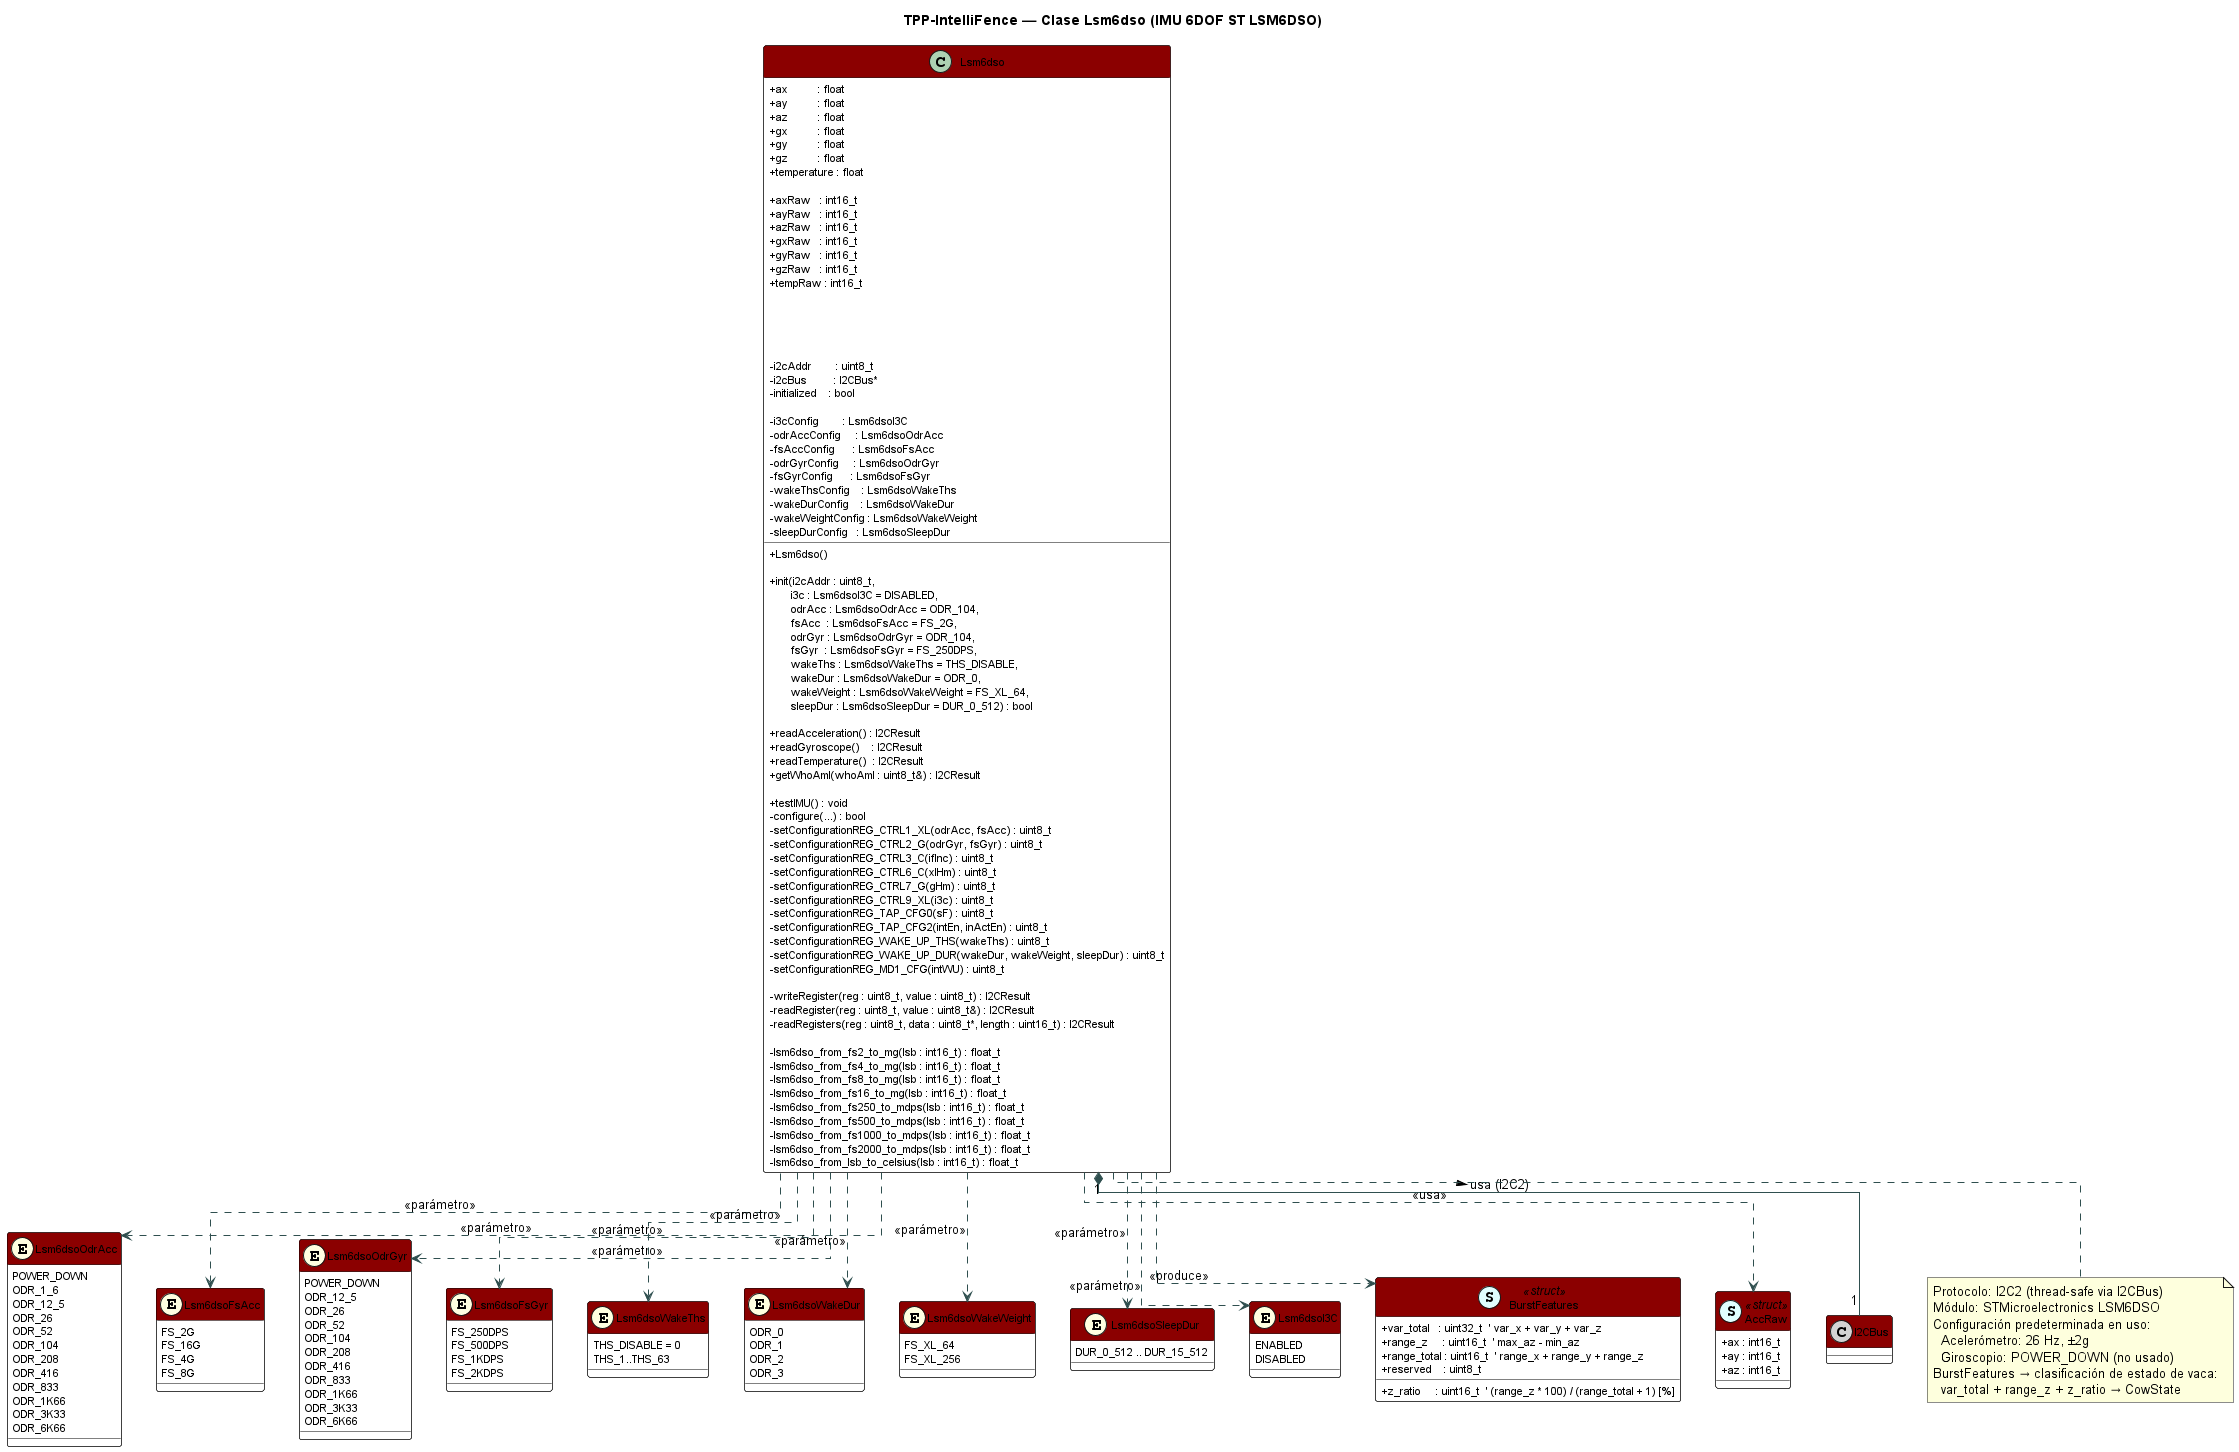

The diagram above was rendered by PlantUML. Its source (embedded in the PNG):
@startuml lsm6dso_class
title TPP-IntelliFence — Clase Lsm6dso (IMU 6DOF ST LSM6DSO)

skinparam classAttributeIconSize 0
skinparam class {
    BackgroundColor White
    BorderColor Black
    HeaderBackgroundColor DarkRed
    HeaderFontColor White
    FontSize 12
    AttributeFontSize 11
}
skinparam enum {
    BackgroundColor LightYellow
    BorderColor DarkGoldenRod
}
skinparam ArrowColor DarkSlateGray
skinparam linetype ortho

' ──────────────────────────────────────────────
' Enums de configuración (principales)
' ──────────────────────────────────────────────
enum Lsm6dsoOdrAcc << (E,LightYellow) >> {
    POWER_DOWN
    ODR_1_6
    ODR_12_5
    ODR_26
    ODR_52
    ODR_104
    ODR_208
    ODR_416
    ODR_833
    ODR_1K66
    ODR_3K33
    ODR_6K66
}

enum Lsm6dsoFsAcc << (E,LightYellow) >> {
    FS_2G
    FS_16G
    FS_4G
    FS_8G
}

enum Lsm6dsoOdrGyr << (E,LightYellow) >> {
    POWER_DOWN
    ODR_12_5
    ODR_26
    ODR_52
    ODR_104
    ODR_208
    ODR_416
    ODR_833
    ODR_1K66
    ODR_3K33
    ODR_6K66
}

enum Lsm6dsoFsGyr << (E,LightYellow) >> {
    FS_250DPS
    FS_500DPS
    FS_1KDPS
    FS_2KDPS
}

enum Lsm6dsoWakeThs << (E,LightYellow) >> {
    THS_DISABLE = 0
    THS_1..THS_63
}

enum Lsm6dsoWakeDur << (E,LightYellow) >> {
    ODR_0
    ODR_1
    ODR_2
    ODR_3
}

enum Lsm6dsoWakeWeight << (E,LightYellow) >> {
    FS_XL_64
    FS_XL_256
}

enum Lsm6dsoSleepDur << (E,LightYellow) >> {
    DUR_0_512 .. DUR_15_512
}

enum Lsm6dsoI3C << (E,LightYellow) >> {
    ENABLED
    DISABLED
}

' ──────────────────────────────────────────────
' Structs de datos de salida
' ──────────────────────────────────────────────
class BurstFeatures << (S,LightCyan) struct >> {
    + var_total   : uint32_t  ' var_x + var_y + var_z
    + range_z     : uint16_t  ' max_az - min_az
    + range_total : uint16_t  ' range_x + range_y + range_z
    + z_ratio     : uint16_t  ' (range_z * 100) / (range_total + 1) [%]
    + reserved    : uint8_t
}

class AccRaw << (S,LightCyan) struct >> {
    + ax : int16_t
    + ay : int16_t
    + az : int16_t
}

' ──────────────────────────────────────────────
' Dependencia bus
' ──────────────────────────────────────────────
class I2CBus << (C,LightGray) >>

' ──────────────────────────────────────────────
' Clase principal
' ──────────────────────────────────────────────
class Lsm6dso {
    ' ── Atributos públicos (datos acc [mg]) ─
    + ax          : float
    + ay          : float
    + az          : float
    + gx          : float
    + gy          : float
    + gz          : float
    + temperature : float

    ' ── Datos raw ───────────────────────────
    + axRaw   : int16_t
    + ayRaw   : int16_t
    + azRaw   : int16_t
    + gxRaw   : int16_t
    + gyRaw   : int16_t
    + gzRaw   : int16_t
    + tempRaw : int16_t

    ' ── Constructor ─────────────────────────
    + Lsm6dso()

    ' ── Inicialización ──────────────────────
    + init(i2cAddr : uint8_t,\n       i3c : Lsm6dsoI3C = DISABLED,\n       odrAcc : Lsm6dsoOdrAcc = ODR_104,\n       fsAcc  : Lsm6dsoFsAcc = FS_2G,\n       odrGyr : Lsm6dsoOdrGyr = ODR_104,\n       fsGyr  : Lsm6dsoFsGyr = FS_250DPS,\n       wakeThs : Lsm6dsoWakeThs = THS_DISABLE,\n       wakeDur : Lsm6dsoWakeDur = ODR_0,\n       wakeWeight : Lsm6dsoWakeWeight = FS_XL_64,\n       sleepDur : Lsm6dsoSleepDur = DUR_0_512) : bool

    ' ── Lecturas ────────────────────────────
    + readAcceleration() : I2CResult
    + readGyroscope()    : I2CResult
    + readTemperature()  : I2CResult
    + getWhoAmI(whoAmI : uint8_t&) : I2CResult

    ' ── Test ────────────────────────────────
    + testIMU() : void

    ' ── Atributos privados ──────────────────
    - i2cAddr        : uint8_t
    - i2cBus         : I2CBus*
    - initialized    : bool

    ' ── Config almacenada ───────────────────
    - i3cConfig        : Lsm6dsoI3C
    - odrAccConfig     : Lsm6dsoOdrAcc
    - fsAccConfig      : Lsm6dsoFsAcc
    - odrGyrConfig     : Lsm6dsoOdrGyr
    - fsGyrConfig      : Lsm6dsoFsGyr
    - wakeThsConfig    : Lsm6dsoWakeThs
    - wakeDurConfig    : Lsm6dsoWakeDur
    - wakeWeightConfig : Lsm6dsoWakeWeight
    - sleepDurConfig   : Lsm6dsoSleepDur

    ' ── Config de registros ──────────────────
    - configure(...) : bool
    - setConfigurationREG_CTRL1_XL(odrAcc, fsAcc) : uint8_t
    - setConfigurationREG_CTRL2_G(odrGyr, fsGyr) : uint8_t
    - setConfigurationREG_CTRL3_C(ifInc) : uint8_t
    - setConfigurationREG_CTRL6_C(xlHm) : uint8_t
    - setConfigurationREG_CTRL7_G(gHm) : uint8_t
    - setConfigurationREG_CTRL9_XL(i3c) : uint8_t
    - setConfigurationREG_TAP_CFG0(sF) : uint8_t
    - setConfigurationREG_TAP_CFG2(intEn, inActEn) : uint8_t
    - setConfigurationREG_WAKE_UP_THS(wakeThs) : uint8_t
    - setConfigurationREG_WAKE_UP_DUR(wakeDur, wakeWeight, sleepDur) : uint8_t
    - setConfigurationREG_MD1_CFG(intWU) : uint8_t

    ' ── I2C bajo nivel ──────────────────────
    - writeRegister(reg : uint8_t, value : uint8_t) : I2CResult
    - readRegister(reg : uint8_t, value : uint8_t&) : I2CResult
    - readRegisters(reg : uint8_t, data : uint8_t*, length : uint16_t) : I2CResult

    ' ── Conversión (raw → unidades físicas) ─
    - lsm6dso_from_fs2_to_mg(lsb : int16_t) : float_t
    - lsm6dso_from_fs4_to_mg(lsb : int16_t) : float_t
    - lsm6dso_from_fs8_to_mg(lsb : int16_t) : float_t
    - lsm6dso_from_fs16_to_mg(lsb : int16_t) : float_t
    - lsm6dso_from_fs250_to_mdps(lsb : int16_t) : float_t
    - lsm6dso_from_fs500_to_mdps(lsb : int16_t) : float_t
    - lsm6dso_from_fs1000_to_mdps(lsb : int16_t) : float_t
    - lsm6dso_from_fs2000_to_mdps(lsb : int16_t) : float_t
    - lsm6dso_from_lsb_to_celsius(lsb : int16_t) : float_t
}

' ──────────────────────────────────────────────
' Relaciones
' ──────────────────────────────────────────────
Lsm6dso "1" *-- "1"  I2CBus         : usa (I2C2) >
Lsm6dso ..>  BurstFeatures           : <<produce>>
Lsm6dso ..>  AccRaw                  : <<usa>>
Lsm6dso ..>  Lsm6dsoOdrAcc          : <<parámetro>>
Lsm6dso ..>  Lsm6dsoFsAcc           : <<parámetro>>
Lsm6dso ..>  Lsm6dsoOdrGyr          : <<parámetro>>
Lsm6dso ..>  Lsm6dsoFsGyr           : <<parámetro>>
Lsm6dso ..>  Lsm6dsoWakeThs         : <<parámetro>>
Lsm6dso ..>  Lsm6dsoWakeDur         : <<parámetro>>
Lsm6dso ..>  Lsm6dsoWakeWeight      : <<parámetro>>
Lsm6dso ..>  Lsm6dsoSleepDur        : <<parámetro>>
Lsm6dso ..>  Lsm6dsoI3C             : <<parámetro>>

note bottom of Lsm6dso
  Protocolo: I2C2 (thread-safe via I2CBus)
  Módulo: STMicroelectronics LSM6DSO
  Configuración predeterminada en uso:
    Acelerómetro: 26 Hz, ±2g
    Giroscopio: POWER_DOWN (no usado)
  BurstFeatures → clasificación de estado de vaca:
    var_total + range_z + z_ratio → CowState
end note

@enduml